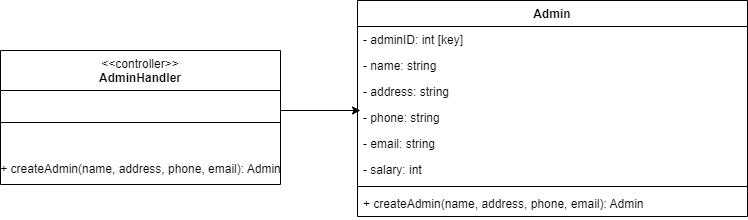

The diagram above was exported from draw.io. Its source (the exported page's mxGraphModel, read from the mxfile embedded in the PNG):
<mxGraphModel dx="1050" dy="557" grid="1" gridSize="10" guides="1" tooltips="1" connect="1" arrows="1" fold="1" page="1" pageScale="1" pageWidth="850" pageHeight="1100" math="0" shadow="0">
  <root>
    <mxCell id="0" />
    <mxCell id="1" parent="0" />
    <mxCell id="20-SHQZ0pRJrxFzXVUEc-1" value="Admin" style="swimlane;fontStyle=0;childLayout=stackLayout;horizontal=1;startSize=26;fillColor=none;horizontalStack=0;resizeParent=1;resizeParentMax=0;resizeLast=0;collapsible=1;marginBottom=0;whiteSpace=wrap;html=1;" vertex="1" parent="1">
      <mxGeometry x="190" y="160" width="140" height="182" as="geometry" />
    </mxCell>
    <mxCell id="20-SHQZ0pRJrxFzXVUEc-2" value="adminID" style="text;strokeColor=none;fillColor=none;align=left;verticalAlign=top;spacingLeft=4;spacingRight=4;overflow=hidden;rotatable=0;points=[[0,0.5],[1,0.5]];portConstraint=eastwest;whiteSpace=wrap;html=1;" vertex="1" parent="20-SHQZ0pRJrxFzXVUEc-1">
      <mxGeometry y="26" width="140" height="26" as="geometry" />
    </mxCell>
    <mxCell id="20-SHQZ0pRJrxFzXVUEc-3" value="name" style="text;strokeColor=none;fillColor=none;align=left;verticalAlign=top;spacingLeft=4;spacingRight=4;overflow=hidden;rotatable=0;points=[[0,0.5],[1,0.5]];portConstraint=eastwest;whiteSpace=wrap;html=1;" vertex="1" parent="20-SHQZ0pRJrxFzXVUEc-1">
      <mxGeometry y="52" width="140" height="26" as="geometry" />
    </mxCell>
    <mxCell id="20-SHQZ0pRJrxFzXVUEc-4" value="address" style="text;strokeColor=none;fillColor=none;align=left;verticalAlign=top;spacingLeft=4;spacingRight=4;overflow=hidden;rotatable=0;points=[[0,0.5],[1,0.5]];portConstraint=eastwest;whiteSpace=wrap;html=1;" vertex="1" parent="20-SHQZ0pRJrxFzXVUEc-1">
      <mxGeometry y="78" width="140" height="26" as="geometry" />
    </mxCell>
    <mxCell id="20-SHQZ0pRJrxFzXVUEc-5" value="phone" style="text;strokeColor=none;fillColor=none;align=left;verticalAlign=top;spacingLeft=4;spacingRight=4;overflow=hidden;rotatable=0;points=[[0,0.5],[1,0.5]];portConstraint=eastwest;whiteSpace=wrap;html=1;" vertex="1" parent="20-SHQZ0pRJrxFzXVUEc-1">
      <mxGeometry y="104" width="140" height="26" as="geometry" />
    </mxCell>
    <mxCell id="20-SHQZ0pRJrxFzXVUEc-6" value="email" style="text;strokeColor=none;fillColor=none;align=left;verticalAlign=top;spacingLeft=4;spacingRight=4;overflow=hidden;rotatable=0;points=[[0,0.5],[1,0.5]];portConstraint=eastwest;whiteSpace=wrap;html=1;" vertex="1" parent="20-SHQZ0pRJrxFzXVUEc-1">
      <mxGeometry y="130" width="140" height="26" as="geometry" />
    </mxCell>
    <mxCell id="20-SHQZ0pRJrxFzXVUEc-19" value="salary" style="text;strokeColor=none;fillColor=none;align=left;verticalAlign=top;spacingLeft=4;spacingRight=4;overflow=hidden;rotatable=0;points=[[0,0.5],[1,0.5]];portConstraint=eastwest;whiteSpace=wrap;html=1;" vertex="1" parent="20-SHQZ0pRJrxFzXVUEc-1">
      <mxGeometry y="156" width="140" height="26" as="geometry" />
    </mxCell>
    <mxCell id="20-SHQZ0pRJrxFzXVUEc-7" value="Admin" style="swimlane;fontStyle=1;align=center;verticalAlign=top;childLayout=stackLayout;horizontal=1;startSize=26;horizontalStack=0;resizeParent=1;resizeParentMax=0;resizeLast=0;collapsible=1;marginBottom=0;whiteSpace=wrap;html=1;" vertex="1" parent="1">
      <mxGeometry x="400" y="160" width="390" height="216" as="geometry" />
    </mxCell>
    <mxCell id="20-SHQZ0pRJrxFzXVUEc-12" value="- adminID: int [key]" style="text;strokeColor=none;fillColor=none;align=left;verticalAlign=top;spacingLeft=4;spacingRight=4;overflow=hidden;rotatable=0;points=[[0,0.5],[1,0.5]];portConstraint=eastwest;whiteSpace=wrap;html=1;" vertex="1" parent="20-SHQZ0pRJrxFzXVUEc-7">
      <mxGeometry y="26" width="390" height="26" as="geometry" />
    </mxCell>
    <mxCell id="20-SHQZ0pRJrxFzXVUEc-13" value="- name: string" style="text;strokeColor=none;fillColor=none;align=left;verticalAlign=top;spacingLeft=4;spacingRight=4;overflow=hidden;rotatable=0;points=[[0,0.5],[1,0.5]];portConstraint=eastwest;whiteSpace=wrap;html=1;" vertex="1" parent="20-SHQZ0pRJrxFzXVUEc-7">
      <mxGeometry y="52" width="390" height="26" as="geometry" />
    </mxCell>
    <mxCell id="20-SHQZ0pRJrxFzXVUEc-14" value="- address: string" style="text;strokeColor=none;fillColor=none;align=left;verticalAlign=top;spacingLeft=4;spacingRight=4;overflow=hidden;rotatable=0;points=[[0,0.5],[1,0.5]];portConstraint=eastwest;whiteSpace=wrap;html=1;" vertex="1" parent="20-SHQZ0pRJrxFzXVUEc-7">
      <mxGeometry y="78" width="390" height="26" as="geometry" />
    </mxCell>
    <mxCell id="20-SHQZ0pRJrxFzXVUEc-15" value="- phone: string" style="text;strokeColor=none;fillColor=none;align=left;verticalAlign=top;spacingLeft=4;spacingRight=4;overflow=hidden;rotatable=0;points=[[0,0.5],[1,0.5]];portConstraint=eastwest;whiteSpace=wrap;html=1;" vertex="1" parent="20-SHQZ0pRJrxFzXVUEc-7">
      <mxGeometry y="104" width="390" height="26" as="geometry" />
    </mxCell>
    <mxCell id="20-SHQZ0pRJrxFzXVUEc-16" value="- email: string" style="text;strokeColor=none;fillColor=none;align=left;verticalAlign=top;spacingLeft=4;spacingRight=4;overflow=hidden;rotatable=0;points=[[0,0.5],[1,0.5]];portConstraint=eastwest;whiteSpace=wrap;html=1;" vertex="1" parent="20-SHQZ0pRJrxFzXVUEc-7">
      <mxGeometry y="130" width="390" height="26" as="geometry" />
    </mxCell>
    <mxCell id="20-SHQZ0pRJrxFzXVUEc-20" value="- salary: int" style="text;strokeColor=none;fillColor=none;align=left;verticalAlign=top;spacingLeft=4;spacingRight=4;overflow=hidden;rotatable=0;points=[[0,0.5],[1,0.5]];portConstraint=eastwest;whiteSpace=wrap;html=1;" vertex="1" parent="20-SHQZ0pRJrxFzXVUEc-7">
      <mxGeometry y="156" width="390" height="26" as="geometry" />
    </mxCell>
    <mxCell id="20-SHQZ0pRJrxFzXVUEc-9" value="" style="line;strokeWidth=1;fillColor=none;align=left;verticalAlign=middle;spacingTop=-1;spacingLeft=3;spacingRight=3;rotatable=0;labelPosition=right;points=[];portConstraint=eastwest;strokeColor=inherit;" vertex="1" parent="20-SHQZ0pRJrxFzXVUEc-7">
      <mxGeometry y="182" width="390" height="8" as="geometry" />
    </mxCell>
    <mxCell id="20-SHQZ0pRJrxFzXVUEc-10" value="+ createAdmin(name, address, phone, email): Admin" style="text;strokeColor=none;fillColor=none;align=left;verticalAlign=top;spacingLeft=4;spacingRight=4;overflow=hidden;rotatable=0;points=[[0,0.5],[1,0.5]];portConstraint=eastwest;whiteSpace=wrap;html=1;" vertex="1" parent="20-SHQZ0pRJrxFzXVUEc-7">
      <mxGeometry y="190" width="390" height="26" as="geometry" />
    </mxCell>
    <mxCell id="20-SHQZ0pRJrxFzXVUEc-25" value="Domain Diagram Admin" style="text;html=1;align=center;verticalAlign=middle;resizable=0;points=[];autosize=1;strokeColor=none;fillColor=none;" vertex="1" parent="1">
      <mxGeometry x="185" y="108" width="150" height="30" as="geometry" />
    </mxCell>
    <mxCell id="20-SHQZ0pRJrxFzXVUEc-26" value="Design Class Diagram Admin" style="text;html=1;align=center;verticalAlign=middle;resizable=0;points=[];autosize=1;strokeColor=none;fillColor=none;" vertex="1" parent="1">
      <mxGeometry x="505" y="118" width="180" height="30" as="geometry" />
    </mxCell>
  </root>
</mxGraphModel>